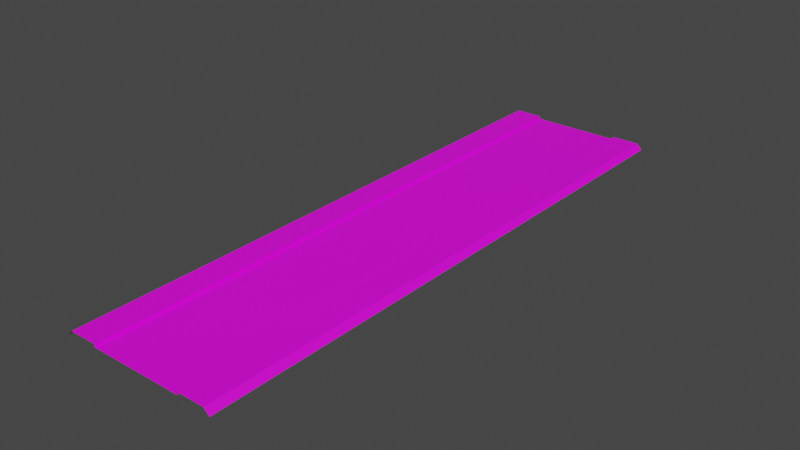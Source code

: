 # Source: RJs_Road_1_1_Basic_Node_A.blend  (saved by Blender 2.92.15; exported with 4.5.12 LTS)
import bpy
from mathutils import Matrix  # noqa: F401  (used for matrix-valued properties, if any)

bpy.ops.wm.read_factory_settings(use_empty=True)
scene = bpy.context.scene
scene.name = 'Scene'

# ---- collections
col_collection_001 = bpy.data.collections.new('Collection.001'); scene.collection.children.link(col_collection_001)

# ---- images (referenced by path relative to the original .blend; pixels are not part of the script)
import os
ASSET_DIR = os.environ.get("B2B_ASSET_DIR", "")  # directory of the original .blend (textures are referenced by path, not embedded)
HERE = os.path.dirname(os.path.abspath(__file__))  # packed textures are extracted next to this script under _unpacked/

def load_image(name, relpath, width, height, colorspace="sRGB"):
    """Load a texture the original file referenced (path relative to the .blend, or extracted next to this script)."""
    p = next((c for c in (os.path.join(HERE, relpath), os.path.join(ASSET_DIR, relpath)) if relpath and os.path.exists(c)), "")
    if p:
        img = bpy.data.images.load(p, check_existing=True)
        img.name = name
    else:  # same state as the original file: an image datablock whose file is absent (Cycles renders it pink)
        img = bpy.data.images.new(name, width, height)
        img.source = "FILE"
        img.filepath = "//" + (relpath or name)
    img.colorspace_settings.name = colorspace
    return img
img_rjs_road_basic_node_sl_d_png = load_image('RJs_Road Basic Node_sl_d.png', 'RJs_Road Basic Node_sl_d.png', 1024, 1024, 'sRGB')

# ---- materials (node trees are filled in below, after node groups)
mat_material_002 = bpy.data.materials.new('Material.002')
mat_material_002.use_transparent_shadow = False

# ---- material node trees
mat_material_002.use_nodes = True; mat_material_002.node_tree.nodes.clear()
_N = mat_material_002.node_tree.nodes; _L = mat_material_002.node_tree.links
n0 = _N.new('ShaderNodeBsdfPrincipled'); n0.name = 'Principled BSDF'; n0.location = (10, 300)
n0.distribution = 'GGX'
n0.subsurface_method = 'BURLEY'
n0.inputs[3].default_value = 1.45
n0.inputs[27].default_value = (0.0, 0.0, 0.0, 1.0)
n0.inputs[28].default_value = 1.0
n1 = _N.new('ShaderNodeOutputMaterial'); n1.name = 'Material Output'; n1.location = (300, 300)
n2 = _N.new('ShaderNodeTexImage'); n2.name = 'Image Texture'; n2.location = (-280, 280)
n2.image = img_rjs_road_basic_node_sl_d_png
_L.new(n0.outputs[0], n1.inputs[0])
_L.new(n2.outputs[0], n0.inputs[0])
n1.is_active_output = True

# ---- world
world_world = bpy.data.worlds.new('World'); scene.world = world_world
world_world.use_nodes = True; world_world.node_tree.nodes.clear()
_N = world_world.node_tree.nodes; _L = world_world.node_tree.links
n0 = _N.new('ShaderNodeOutputWorld'); n0.name = 'World Output'; n0.location = (300, 300)
n1 = _N.new('ShaderNodeBackground'); n1.name = 'Background'; n1.location = (10, 300)
n1.inputs[0].default_value = (0.05088, 0.05088, 0.05088, 1.0)
_L.new(n1.outputs[0], n0.inputs[0])
n0.is_active_output = True
world_world.color = (0.05088, 0.05088, 0.05088)
world_world.use_sun_shadow = False
world_world.sun_shadow_jitter_overblur = 0.0

# ---- meshes
me_plane_001 = bpy.data.meshes.new('Plane.001')
me_plane_001.from_pydata([(5.0, 32.0, -0.3), (5.0, -32.0, -0.3), (5.0, 32.0, 0.001), (5.0, -32.0, 0.001), (8.0, 32.0, 0.001), (8.0, -32.0, 0.001), (8.6, 32.0, -0.6), (8.6, -32.0, -0.6), (5.0, -30.0, -0.3), (5.0, -28.0, -0.3), (5.0, -26.0, -0.3), (5.0, -24.0, -0.3), (5.0, -22.0, -0.3), (5.0, -20.0, -0.3), (5.0, -18.0, -0.3), (5.0, -16.0, -0.3), (5.0, -14.0, -0.3), (5.0, -12.0, -0.3), (5.0, -10.0, -0.3), (5.0, -8.0, -0.3), (5.0, -6.0, -0.3), (5.0, -4.0, -0.3), (5.0, -2.0, -0.3), (5.0, 7.55e-07, -0.3), (5.0, 2.0, -0.3), (5.0, 4.0, -0.3), (5.0, 6.0, -0.3), (5.0, 8.0, -0.3), (5.0, 10.0, -0.3), (5.0, 12.0, -0.3), (5.0, 14.0, -0.3), (5.0, 16.0, -0.3), (5.0, 18.0, -0.3), (5.0, 20.0, -0.3), (5.0, 22.0, -0.3), (5.0, 24.0, -0.3), (5.0, 26.0, -0.3), (5.0, 28.0, -0.3), (5.0, 30.0, -0.3), (5.0, -30.0, 0.001), (5.0, -28.0, 0.001), (5.0, -26.0, 0.001), (5.0, -24.0, 0.001), (5.0, -22.0, 0.001), (5.0, -20.0, 0.001), (5.0, -18.0, 0.001), (5.0, -16.0, 0.001), (5.0, -14.0, 0.001), (5.0, -12.0, 0.001), (5.0, -10.0, 0.001), (5.0, -8.0, 0.001), (5.0, -6.0, 0.001), (5.0, -4.0, 0.001), (5.0, -2.0, 0.001), (5.0, 7.55e-07, 0.001), (5.0, 2.0, 0.001), (5.0, 4.0, 0.001), (5.0, 6.0, 0.001), (5.0, 8.0, 0.001), (5.0, 10.0, 0.001), (5.0, 12.0, 0.001), (5.0, 14.0, 0.001), (5.0, 16.0, 0.001), (5.0, 18.0, 0.001), (5.0, 20.0, 0.001), (5.0, 22.0, 0.001), (5.0, 24.0, 0.001), (5.0, 26.0, 0.001), (5.0, 28.0, 0.001), (5.0, 30.0, 0.001), (8.0, -30.0, 0.001), (8.0, -28.0, 0.001), (8.0, -26.0, 0.001), (8.0, -24.0, 0.001), (8.0, -22.0, 0.001), (8.0, -20.0, 0.001), (8.0, -18.0, 0.001), (8.0, -16.0, 0.001), (8.0, -14.0, 0.001), (8.0, -12.0, 0.001), (8.0, -10.0, 0.001), (8.0, -8.0, 0.001), (8.0, -6.0, 0.001), (8.0, -4.0, 0.001), (8.0, -2.0, 0.001), (8.0, 1.208e-06, 0.001), (8.0, 2.0, 0.001), (8.0, 4.0, 0.001), (8.0, 6.0, 0.001), (8.0, 8.0, 0.001), (8.0, 10.0, 0.001), (8.0, 12.0, 0.001), (8.0, 14.0, 0.001), (8.0, 16.0, 0.001), (8.0, 18.0, 0.001), (8.0, 20.0, 0.001), (8.0, 22.0, 0.001), (8.0, 24.0, 0.001), (8.0, 26.0, 0.001), (8.0, 28.0, 0.001), (8.0, 30.0, 0.001), (8.6, -30.0, -0.6), (8.6, -28.0, -0.6), (8.6, -26.0, -0.6), (8.6, -24.0, -0.6), (8.6, -22.0, -0.6), (8.6, -20.0, -0.6), (8.6, -18.0, -0.6), (8.6, -16.0, -0.6), (8.6, -14.0, -0.6), (8.6, -12.0, -0.6), (8.6, -10.0, -0.6), (8.6, -8.0, -0.6), (8.6, -6.0, -0.6), (8.6, -4.0, -0.6), (8.6, -2.0, -0.6), (8.6, 1.299e-06, -0.6), (8.6, 2.0, -0.6), (8.6, 4.0, -0.6), (8.6, 6.0, -0.6), (8.6, 8.0, -0.6), (8.6, 10.0, -0.6), (8.6, 12.0, -0.6), (8.6, 14.0, -0.6), (8.6, 16.0, -0.6), (8.6, 18.0, -0.6), (8.6, 20.0, -0.6), (8.6, 22.0, -0.6), (8.6, 24.0, -0.6), (8.6, 26.0, -0.6), (8.6, 28.0, -0.6), (8.6, 30.0, -0.6), (-5.0, 32.0, -0.3), (4.085e-07, 32.0, -0.3), (-5.0, -32.0, -0.3), (1.007e-05, -32.0, -0.3), (-5.0, 32.0, 0.001), (-5.0, -32.0, 0.001), (-8.0, 32.0, 0.001), (-8.0, -32.0, 0.001), (-8.6, 32.0, -0.6), (-8.6, -32.0, -0.6), (-5.0, -30.0, -0.3), (-5.0, -28.0, -0.3), (-5.0, -26.0, -0.3), (-5.0, -24.0, -0.3), (-5.0, -22.0, -0.3), (-5.0, -20.0, -0.3), (-5.0, -18.0, -0.3), (-5.0, -16.0, -0.3), (-5.0, -14.0, -0.3), (-5.0, -12.0, -0.3), (-5.0, -10.0, -0.3), (-5.0, -8.0, -0.3), (-5.0, -6.0, -0.3), (-5.0, -4.0, -0.3), (-5.0, -2.0, -0.3), (-5.0, -7.55e-07, -0.3), (-5.0, 2.0, -0.3), (-5.0, 4.0, -0.3), (-5.0, 6.0, -0.3), (-5.0, 8.0, -0.3), (-5.0, 10.0, -0.3), (-5.0, 12.0, -0.3), (-5.0, 14.0, -0.3), (-5.0, 16.0, -0.3), (-5.0, 18.0, -0.3), (-5.0, 20.0, -0.3), (-5.0, 22.0, -0.3), (-5.0, 24.0, -0.3), (-5.0, 26.0, -0.3), (-5.0, 28.0, -0.3), (-5.0, 30.0, -0.3), (7.105e-07, 30.0, -0.3), (1.013e-06, 28.0, -0.3), (1.315e-06, 26.0, -0.3), (1.616e-06, 24.0, -0.3), (1.918e-06, 22.0, -0.3), (2.22e-06, 20.0, -0.3), (2.522e-06, 18.0, -0.3), (2.824e-06, 16.0, -0.3), (3.126e-06, 14.0, -0.3), (3.428e-06, 12.0, -0.3), (3.73e-06, 10.0, -0.3), (4.032e-06, 8.0, -0.3), (4.334e-06, 6.0, -0.3), (4.636e-06, 4.0, -0.3), (4.938e-06, 2.0, -0.3), (5.24e-06, 3.956e-13, -0.3), (5.542e-06, -2.0, -0.3), (5.844e-06, -4.0, -0.3), (6.146e-06, -6.0, -0.3), (6.448e-06, -8.0, -0.3), (6.75e-06, -10.0, -0.3), (7.052e-06, -12.0, -0.3), (7.354e-06, -14.0, -0.3), (7.656e-06, -16.0, -0.3), (7.958e-06, -18.0, -0.3), (8.26e-06, -20.0, -0.3), (8.562e-06, -22.0, -0.3), (8.864e-06, -24.0, -0.3), (9.166e-06, -26.0, -0.3), (9.468e-06, -28.0, -0.3), (9.77e-06, -30.0, -0.3), (-5.0, -30.0, 0.001), (-5.0, -28.0, 0.001), (-5.0, -26.0, 0.001), (-5.0, -24.0, 0.001), (-5.0, -22.0, 0.001), (-5.0, -20.0, 0.001), (-5.0, -18.0, 0.001), (-5.0, -16.0, 0.001), (-5.0, -14.0, 0.001), (-5.0, -12.0, 0.001), (-5.0, -10.0, 0.001), (-5.0, -8.0, 0.001), (-5.0, -6.0, 0.001), (-5.0, -4.0, 0.001), (-5.0, -2.0, 0.001), (-5.0, -7.55e-07, 0.001), (-5.0, 2.0, 0.001), (-5.0, 4.0, 0.001), (-5.0, 6.0, 0.001), (-5.0, 8.0, 0.001), (-5.0, 10.0, 0.001), (-5.0, 12.0, 0.001), (-5.0, 14.0, 0.001), (-5.0, 16.0, 0.001), (-5.0, 18.0, 0.001), (-5.0, 20.0, 0.001), (-5.0, 22.0, 0.001), (-5.0, 24.0, 0.001), (-5.0, 26.0, 0.001), (-5.0, 28.0, 0.001), (-5.0, 30.0, 0.001), (-8.0, -30.0, 0.001), (-8.0, -28.0, 0.001), (-8.0, -26.0, 0.001), (-8.0, -24.0, 0.001), (-8.0, -22.0, 0.001), (-8.0, -20.0, 0.001), (-8.0, -18.0, 0.001), (-8.0, -16.0, 0.001), (-8.0, -14.0, 0.001), (-8.0, -12.0, 0.001), (-8.0, -10.0, 0.001), (-8.0, -8.0, 0.001), (-8.0, -6.0, 0.001), (-8.0, -4.0, 0.001), (-8.0, -2.0, 0.001), (-8.0, -1.208e-06, 0.001), (-8.0, 2.0, 0.001), (-8.0, 4.0, 0.001), (-8.0, 6.0, 0.001), (-8.0, 8.0, 0.001), (-8.0, 10.0, 0.001), (-8.0, 12.0, 0.001), (-8.0, 14.0, 0.001), (-8.0, 16.0, 0.001), (-8.0, 18.0, 0.001), (-8.0, 20.0, 0.001), (-8.0, 22.0, 0.001), (-8.0, 24.0, 0.001), (-8.0, 26.0, 0.001), (-8.0, 28.0, 0.001), (-8.0, 30.0, 0.001), (-8.6, -30.0, -0.6), (-8.6, -28.0, -0.6), (-8.6, -26.0, -0.6), (-8.6, -24.0, -0.6), (-8.6, -22.0, -0.6), (-8.6, -20.0, -0.6), (-8.6, -18.0, -0.6), (-8.6, -16.0, -0.6), (-8.6, -14.0, -0.6), (-8.6, -12.0, -0.6), (-8.6, -10.0, -0.6), (-8.6, -8.0, -0.6), (-8.6, -6.0, -0.6), (-8.6, -4.0, -0.6), (-8.6, -2.0, -0.6), (-8.6, -1.299e-06, -0.6), (-8.6, 2.0, -0.6), (-8.6, 4.0, -0.6), (-8.6, 6.0, -0.6), (-8.6, 8.0, -0.6), (-8.6, 10.0, -0.6), (-8.6, 12.0, -0.6), (-8.6, 14.0, -0.6), (-8.6, 16.0, -0.6), (-8.6, 18.0, -0.6), (-8.6, 20.0, -0.6), (-8.6, 22.0, -0.6), (-8.6, 24.0, -0.6), (-8.6, 26.0, -0.6), (-8.6, 28.0, -0.6), (-8.6, 30.0, -0.6)], [], [(203, 1, 8), (1, 39, 8), (3, 70, 39), (5, 101, 70), (100, 6, 4), (99, 131, 100), (98, 130, 99), (97, 129, 98), (96, 128, 97), (95, 127, 96), (94, 126, 95), (93, 125, 94), (92, 124, 93), (91, 123, 92), (90, 122, 91), (89, 121, 90), (88, 120, 89), (87, 119, 88), (86, 118, 87), (85, 117, 86), (84, 116, 85), (83, 115, 84), (82, 114, 83), (81, 113, 82), (80, 112, 81), (79, 111, 80), (78, 110, 79), (77, 109, 78), (76, 108, 77), (75, 107, 76), (74, 106, 75), (73, 105, 74), (72, 104, 73), (71, 103, 72), (70, 102, 71), (69, 4, 2), (68, 100, 69), (67, 99, 68), (66, 98, 67), (65, 97, 66), (64, 96, 65), (63, 95, 64), (62, 94, 63), (61, 93, 62), (60, 92, 61), (59, 91, 60), (58, 90, 59), (57, 89, 58), (56, 88, 57), (55, 87, 56), (54, 86, 55), (53, 85, 54), (52, 84, 53), (51, 83, 52), (50, 82, 51), (49, 81, 50), (48, 80, 49), (47, 79, 48), (46, 78, 47), (45, 77, 46), (44, 76, 45), (43, 75, 44), (42, 74, 43), (41, 73, 42), (40, 72, 41), (39, 71, 40), (38, 2, 0), (37, 69, 38), (36, 68, 37), (35, 67, 36), (34, 66, 35), (33, 65, 34), (32, 64, 33), (31, 63, 32), (30, 62, 31), (29, 61, 30), (28, 60, 29), (27, 59, 28), (26, 58, 27), (25, 57, 26), (24, 56, 25), (23, 55, 24), (22, 54, 23), (21, 53, 22), (20, 52, 21), (19, 51, 20), (18, 50, 19), (17, 49, 18), (16, 48, 17), (15, 47, 16), (14, 46, 15), (13, 45, 14), (12, 44, 13), (11, 43, 12), (10, 42, 11), (9, 41, 10), (8, 40, 9), (133, 38, 0), (173, 37, 38), (174, 36, 37), (175, 35, 36), (176, 34, 35), (177, 33, 34), (178, 32, 33), (179, 31, 32), (180, 30, 31), (181, 29, 30), (182, 28, 29), (183, 27, 28), (184, 26, 27), (185, 25, 26), (186, 24, 25), (187, 23, 24), (188, 22, 23), (189, 21, 22), (190, 20, 21), (191, 19, 20), (192, 18, 19), (193, 17, 18), (194, 16, 17), (195, 15, 16), (196, 14, 15), (197, 13, 14), (198, 12, 13), (199, 11, 12), (200, 10, 11), (201, 9, 10), (202, 8, 9), (134, 203, 142), (204, 134, 142), (235, 137, 204), (266, 139, 235), (140, 265, 138), (296, 264, 265), (295, 263, 264), (294, 262, 263), (293, 261, 262), (292, 260, 261), (291, 259, 260), (290, 258, 259), (289, 257, 258), (288, 256, 257), (287, 255, 256), (286, 254, 255), (285, 253, 254), (284, 252, 253), (283, 251, 252), (282, 250, 251), (281, 249, 250), (280, 248, 249), (279, 247, 248), (278, 246, 247), (277, 245, 246), (276, 244, 245), (275, 243, 244), (274, 242, 243), (273, 241, 242), (272, 240, 241), (271, 239, 240), (270, 238, 239), (269, 237, 238), (268, 236, 237), (267, 235, 236), (138, 234, 136), (265, 233, 234), (264, 232, 233), (263, 231, 232), (262, 230, 231), (261, 229, 230), (260, 228, 229), (259, 227, 228), (258, 226, 227), (257, 225, 226), (256, 224, 225), (255, 223, 224), (254, 222, 223), (253, 221, 222), (252, 220, 221), (251, 219, 220), (250, 218, 219), (249, 217, 218), (248, 216, 217), (247, 215, 216), (246, 214, 215), (245, 213, 214), (244, 212, 213), (243, 211, 212), (242, 210, 211), (241, 209, 210), (240, 208, 209), (239, 207, 208), (238, 206, 207), (237, 205, 206), (236, 204, 205), (136, 172, 132), (234, 171, 172), (233, 170, 171), (232, 169, 170), (231, 168, 169), (230, 167, 168), (229, 166, 167), (228, 165, 166), (227, 164, 165), (226, 163, 164), (225, 162, 163), (224, 161, 162), (223, 160, 161), (222, 159, 160), (221, 158, 159), (220, 157, 158), (219, 156, 157), (218, 155, 156), (217, 154, 155), (216, 153, 154), (215, 152, 153), (214, 151, 152), (213, 150, 151), (212, 149, 150), (211, 148, 149), (210, 147, 148), (209, 146, 147), (208, 145, 146), (207, 144, 145), (206, 143, 144), (205, 142, 143), (172, 133, 132), (171, 173, 172), (170, 174, 171), (169, 175, 170), (168, 176, 169), (167, 177, 168), (166, 178, 167), (165, 179, 166), (164, 180, 165), (163, 181, 164), (162, 182, 163), (161, 183, 162), (160, 184, 161), (159, 185, 160), (158, 186, 159), (157, 187, 158), (156, 188, 157), (155, 189, 156), (154, 190, 155), (153, 191, 154), (152, 192, 153), (151, 193, 152), (150, 194, 151), (149, 195, 150), (148, 196, 149), (147, 197, 148), (146, 198, 147), (145, 199, 146), (144, 200, 145), (143, 201, 144), (142, 202, 143), (203, 135, 1), (1, 3, 39), (3, 5, 70), (5, 7, 101), (100, 131, 6), (99, 130, 131), (98, 129, 130), (97, 128, 129), (96, 127, 128), (95, 126, 127), (94, 125, 126), (93, 124, 125), (92, 123, 124), (91, 122, 123), (90, 121, 122), (89, 120, 121), (88, 119, 120), (87, 118, 119), (86, 117, 118), (85, 116, 117), (84, 115, 116), (83, 114, 115), (82, 113, 114), (81, 112, 113), (80, 111, 112), (79, 110, 111), (78, 109, 110), (77, 108, 109), (76, 107, 108), (75, 106, 107), (74, 105, 106), (73, 104, 105), (72, 103, 104), (71, 102, 103), (70, 101, 102), (69, 100, 4), (68, 99, 100), (67, 98, 99), (66, 97, 98), (65, 96, 97), (64, 95, 96), (63, 94, 95), (62, 93, 94), (61, 92, 93), (60, 91, 92), (59, 90, 91), (58, 89, 90), (57, 88, 89), (56, 87, 88), (55, 86, 87), (54, 85, 86), (53, 84, 85), (52, 83, 84), (51, 82, 83), (50, 81, 82), (49, 80, 81), (48, 79, 80), (47, 78, 79), (46, 77, 78), (45, 76, 77), (44, 75, 76), (43, 74, 75), (42, 73, 74), (41, 72, 73), (40, 71, 72), (39, 70, 71), (38, 69, 2), (37, 68, 69), (36, 67, 68), (35, 66, 67), (34, 65, 66), (33, 64, 65), (32, 63, 64), (31, 62, 63), (30, 61, 62), (29, 60, 61), (28, 59, 60), (27, 58, 59), (26, 57, 58), (25, 56, 57), (24, 55, 56), (23, 54, 55), (22, 53, 54), (21, 52, 53), (20, 51, 52), (19, 50, 51), (18, 49, 50), (17, 48, 49), (16, 47, 48), (15, 46, 47), (14, 45, 46), (13, 44, 45), (12, 43, 44), (11, 42, 43), (10, 41, 42), (9, 40, 41), (8, 39, 40), (133, 173, 38), (173, 174, 37), (174, 175, 36), (175, 176, 35), (176, 177, 34), (177, 178, 33), (178, 179, 32), (179, 180, 31), (180, 181, 30), (181, 182, 29), (182, 183, 28), (183, 184, 27), (184, 185, 26), (185, 186, 25), (186, 187, 24), (187, 188, 23), (188, 189, 22), (189, 190, 21), (190, 191, 20), (191, 192, 19), (192, 193, 18), (193, 194, 17), (194, 195, 16), (195, 196, 15), (196, 197, 14), (197, 198, 13), (198, 199, 12), (199, 200, 11), (200, 201, 10), (201, 202, 9), (202, 203, 8), (134, 135, 203), (204, 137, 134), (235, 139, 137), (266, 141, 139), (140, 296, 265), (296, 295, 264), (295, 294, 263), (294, 293, 262), (293, 292, 261), (292, 291, 260), (291, 290, 259), (290, 289, 258), (289, 288, 257), (288, 287, 256), (287, 286, 255), (286, 285, 254), (285, 284, 253), (284, 283, 252), (283, 282, 251), (282, 281, 250), (281, 280, 249), (280, 279, 248), (279, 278, 247), (278, 277, 246), (277, 276, 245), (276, 275, 244), (275, 274, 243), (274, 273, 242), (273, 272, 241), (272, 271, 240), (271, 270, 239), (270, 269, 238), (269, 268, 237), (268, 267, 236), (267, 266, 235), (138, 265, 234), (265, 264, 233), (264, 263, 232), (263, 262, 231), (262, 261, 230), (261, 260, 229), (260, 259, 228), (259, 258, 227), (258, 257, 226), (257, 256, 225), (256, 255, 224), (255, 254, 223), (254, 253, 222), (253, 252, 221), (252, 251, 220), (251, 250, 219), (250, 249, 218), (249, 248, 217), (248, 247, 216), (247, 246, 215), (246, 245, 214), (245, 244, 213), (244, 243, 212), (243, 242, 211), (242, 241, 210), (241, 240, 209), (240, 239, 208), (239, 238, 207), (238, 237, 206), (237, 236, 205), (236, 235, 204), (136, 234, 172), (234, 233, 171), (233, 232, 170), (232, 231, 169), (231, 230, 168), (230, 229, 167), (229, 228, 166), (228, 227, 165), (227, 226, 164), (226, 225, 163), (225, 224, 162), (224, 223, 161), (223, 222, 160), (222, 221, 159), (221, 220, 158), (220, 219, 157), (219, 218, 156), (218, 217, 155), (217, 216, 154), (216, 215, 153), (215, 214, 152), (214, 213, 151), (213, 212, 150), (212, 211, 149), (211, 210, 148), (210, 209, 147), (209, 208, 146), (208, 207, 145), (207, 206, 144), (206, 205, 143), (205, 204, 142), (172, 173, 133), (171, 174, 173), (170, 175, 174), (169, 176, 175), (168, 177, 176), (167, 178, 177), (166, 179, 178), (165, 180, 179), (164, 181, 180), (163, 182, 181), (162, 183, 182), (161, 184, 183), (160, 185, 184), (159, 186, 185), (158, 187, 186), (157, 188, 187), (156, 189, 188), (155, 190, 189), (154, 191, 190), (153, 192, 191), (152, 193, 192), (151, 194, 193), (150, 195, 194), (149, 196, 195), (148, 197, 196), (147, 198, 197), (146, 199, 198), (145, 200, 199), (144, 201, 200), (143, 202, 201), (142, 203, 202)])
_uv = me_plane_001.uv_layers.new(name='UVMap')
_uv.uv.foreach_set('vector', [0.8909, 0.03125, 0.9025, 0.0, 0.9025, 0.03125, 0.06654, 1.0, 0.06289, 0.9688, 0.06654, 0.9688, 0.05839, 0.0, 0.0001953, 0.03125, 0.05839, 0.03125, 0.01481, 0.0, 0.02807, 0.03125, 0.01481, 0.03125, 0.01481, 0.9688, 0.02807, 1.0, 0.01481, 1.0, 0.01481, 0.9375, 0.02807, 0.9688, 0.01481, 0.9688, 0.01481, 0.9062, 0.02807, 0.9375, 0.01481, 0.9375, 0.01481, 0.875, 0.02807, 0.9062, 0.01481, 0.9062, 0.01481, 0.8438, 0.02807, 0.875, 0.01481, 0.875, 0.01481, 0.8125, 0.02807, 0.8438, 0.01481, 0.8438, 0.01481, 0.7812, 0.02807, 0.8125, 0.01481, 0.8125, 0.01481, 0.75, 0.02807, 0.7812, 0.01481, 0.7812, 0.01481, 0.7188, 0.02807, 0.75, 0.01481, 0.75, 0.01481, 0.6875, 0.02807, 0.7188, 0.01481, 0.7188, 0.01481, 0.6562, 0.02807, 0.6875, 0.01481, 0.6875, 0.01481, 0.625, 0.02807, 0.6562, 0.01481, 0.6562, 0.01481, 0.5938, 0.02807, 0.625, 0.01481, 0.625, 0.01481, 0.5625, 0.02807, 0.5938, 0.01481, 0.5938, 0.01481, 0.5312, 0.02807, 0.5625, 0.01481, 0.5625, 0.01481, 0.5, 0.02807, 0.5312, 0.01481, 0.5312, 0.01481, 0.4688, 0.02807, 0.5, 0.01481, 0.5, 0.01481, 0.4375, 0.02807, 0.4688, 0.01481, 0.4688, 0.01481, 0.4062, 0.02807, 0.4375, 0.01481, 0.4375, 0.01481, 0.375, 0.02807, 0.4062, 0.01481, 0.4062, 0.01481, 0.3438, 0.02807, 0.375, 0.01481, 0.375, 0.01481, 0.3125, 0.02807, 0.3438, 0.01481, 0.3438, 0.01481, 0.2812, 0.02807, 0.3125, 0.01481, 0.3125, 0.01481, 0.25, 0.02807, 0.2812, 0.01481, 0.2812, 0.01481, 0.2188, 0.02807, 0.25, 0.01481, 0.25, 0.01481, 0.1875, 0.02807, 0.2188, 0.01481, 0.2188, 0.01481, 0.1562, 0.02807, 0.1875, 0.01481, 0.1875, 0.01481, 0.125, 0.02807, 0.1562, 0.01481, 0.1562, 0.01481, 0.09375, 0.02807, 0.125, 0.01481, 0.125, 0.01481, 0.0625, 0.02807, 0.09375, 0.01481, 0.09375, 0.01481, 0.03125, 0.02807, 0.0625, 0.01481, 0.0625, 0.05839, 0.9688, 0.0001953, 1.0, 0.05839, 1.0, 0.05839, 0.9375, 0.0001953, 0.9688, 0.05839, 0.9688, 0.05839, 0.9062, 0.0001953, 0.9375, 0.05839, 0.9375, 0.05839, 0.875, 0.0001953, 0.9062, 0.05839, 0.9062, 0.05839, 0.8438, 0.0001953, 0.875, 0.05839, 0.875, 0.05839, 0.8125, 0.0001953, 0.8438, 0.05839, 0.8438, 0.05839, 0.7812, 0.0001953, 0.8125, 0.05839, 0.8125, 0.05839, 0.75, 0.0001953, 0.7812, 0.05839, 0.7812, 0.05839, 0.7188, 0.0001953, 0.75, 0.05839, 0.75, 0.05839, 0.6875, 0.0001953, 0.7188, 0.05839, 0.7188, 0.05839, 0.6562, 0.0001953, 0.6875, 0.05839, 0.6875, 0.05839, 0.625, 0.0001953, 0.6562, 0.05839, 0.6562, 0.05839, 0.5938, 0.0001953, 0.625, 0.05839, 0.625, 0.05839, 0.5625, 0.0001953, 0.5938, 0.05839, 0.5938, 0.05839, 0.5312, 0.0001953, 0.5625, 0.05839, 0.5625, 0.05839, 0.5, 0.0001953, 0.5312, 0.05839, 0.5312, 0.05839, 0.4688, 0.0001953, 0.5, 0.05839, 0.5, 0.05839, 0.4375, 0.0001953, 0.4688, 0.05839, 0.4688, 0.05839, 0.4062, 0.0001953, 0.4375, 0.05839, 0.4375, 0.05839, 0.375, 0.0001953, 0.4062, 0.05839, 0.4062, 0.05839, 0.3438, 0.0001953, 0.375, 0.05839, 0.375, 0.05839, 0.3125, 0.0001953, 0.3438, 0.05839, 0.3438, 0.05839, 0.2812, 0.0001953, 0.3125, 0.05839, 0.3125, 0.05839, 0.25, 0.0001953, 0.2812, 0.05839, 0.2812, 0.05839, 0.2188, 0.0001953, 0.25, 0.05839, 0.25, 0.05839, 0.1875, 0.0001953, 0.2188, 0.05839, 0.2188, 0.05839, 0.1562, 0.0001953, 0.1875, 0.05839, 0.1875, 0.05839, 0.125, 0.0001953, 0.1562, 0.05839, 0.1562, 0.05839, 0.09375, 0.0001953, 0.125, 0.05839, 0.125, 0.05839, 0.0625, 0.0001953, 0.09375, 0.05839, 0.09375, 0.05839, 0.03125, 0.0001953, 0.0625, 0.05839, 0.0625, 0.06654, 0.03125, 0.06289, 0.0, 0.06654, 0.0, 0.06654, 0.0625, 0.06289, 0.03125, 0.06654, 0.03125, 0.06654, 0.09375, 0.06289, 0.0625, 0.06654, 0.0625, 0.06654, 0.125, 0.06289, 0.09375, 0.06654, 0.09375, 0.06654, 0.1562, 0.06289, 0.125, 0.06654, 0.125, 0.06654, 0.1875, 0.06289, 0.1562, 0.06654, 0.1562, 0.06654, 0.2188, 0.06289, 0.1875, 0.06654, 0.1875, 0.06654, 0.25, 0.06289, 0.2188, 0.06654, 0.2188, 0.06654, 0.2812, 0.06289, 0.25, 0.06654, 0.25, 0.06654, 0.3125, 0.06289, 0.2812, 0.06654, 0.2812, 0.06654, 0.3438, 0.06289, 0.3125, 0.06654, 0.3125, 0.06654, 0.375, 0.06289, 0.3438, 0.06654, 0.3438, 0.06654, 0.4062, 0.06289, 0.375, 0.06654, 0.375, 0.06654, 0.4375, 0.06289, 0.4062, 0.06654, 0.4062, 0.06654, 0.4688, 0.06289, 0.4375, 0.06654, 0.4375, 0.06654, 0.5, 0.06289, 0.4688, 0.06654, 0.4688, 0.06654, 0.5312, 0.06289, 0.5, 0.06654, 0.5, 0.06654, 0.5625, 0.06289, 0.5312, 0.06654, 0.5312, 0.06654, 0.5938, 0.06289, 0.5625, 0.06654, 0.5625, 0.06654, 0.625, 0.06289, 0.5938, 0.06654, 0.5938, 0.06654, 0.6562, 0.06289, 0.625, 0.06654, 0.625, 0.06654, 0.6875, 0.06289, 0.6562, 0.06654, 0.6562, 0.06654, 0.7188, 0.06289, 0.6875, 0.06654, 0.6875, 0.06654, 0.75, 0.06289, 0.7188, 0.06654, 0.7188, 0.06654, 0.7812, 0.06289, 0.75, 0.06654, 0.75, 0.06654, 0.8125, 0.06289, 0.7812, 0.06654, 0.7812, 0.06654, 0.8438, 0.06289, 0.8125, 0.06654, 0.8125, 0.06654, 0.875, 0.06289, 0.8438, 0.06654, 0.8438, 0.06654, 0.9062, 0.06289, 0.875, 0.06654, 0.875, 0.06654, 0.9375, 0.06289, 0.9062, 0.06654, 0.9062, 0.06654, 0.9688, 0.06289, 0.9375, 0.06654, 0.9375, 0.8909, 1.0, 0.9025, 0.9687, 0.9025, 1.0, 0.8909, 0.9687, 0.9025, 0.9375, 0.9025, 0.9687, 0.8909, 0.9375, 0.9025, 0.9062, 0.9025, 0.9375, 0.8909, 0.9062, 0.9025, 0.875, 0.9025, 0.9062, 0.8909, 0.875, 0.9025, 0.8437, 0.9025, 0.875, 0.8909, 0.8437, 0.9025, 0.8125, 0.9025, 0.8437, 0.8909, 0.8125, 0.9025, 0.7812, 0.9025, 0.8125, 0.8909, 0.7812, 0.9025, 0.75, 0.9025, 0.7812, 0.8909, 0.75, 0.9025, 0.7187, 0.9025, 0.75, 0.8909, 0.7187, 0.9025, 0.6875, 0.9025, 0.7187, 0.8909, 0.6875, 0.9025, 0.6562, 0.9025, 0.6875, 0.8909, 0.6562, 0.9025, 0.625, 0.9025, 0.6562, 0.8909, 0.625, 0.9025, 0.5937, 0.9025, 0.625, 0.8909, 0.5937, 0.9025, 0.5625, 0.9025, 0.5937, 0.8909, 0.5625, 0.9025, 0.5312, 0.9025, 0.5625, 0.8909, 0.5312, 0.9025, 0.5, 0.9025, 0.5312, 0.8909, 0.5, 0.9025, 0.4687, 0.9025, 0.5, 0.8909, 0.4687, 0.9025, 0.4375, 0.9025, 0.4687, 0.8909, 0.4375, 0.9025, 0.4062, 0.9025, 0.4375, 0.8909, 0.4062, 0.9025, 0.375, 0.9025, 0.4062, 0.8909, 0.375, 0.9025, 0.3437, 0.9025, 0.375, 0.8909, 0.3437, 0.9025, 0.3125, 0.9025, 0.3437, 0.8909, 0.3125, 0.9025, 0.2812, 0.9025, 0.3125, 0.8909, 0.2812, 0.9025, 0.25, 0.9025, 0.2812, 0.8909, 0.25, 0.9025, 0.2188, 0.9025, 0.25, 0.8909, 0.2187, 0.9025, 0.1875, 0.9025, 0.2188, 0.8909, 0.1875, 0.9025, 0.1562, 0.9025, 0.1875, 0.8909, 0.1562, 0.9025, 0.125, 0.9025, 0.1562, 0.8909, 0.125, 0.9025, 0.09375, 0.9025, 0.125, 0.8909, 0.09375, 0.9025, 0.0625, 0.9025, 0.09375, 0.8909, 0.0625, 0.9025, 0.03125, 0.9025, 0.0625, 0.8793, 0.0, 0.8909, 0.03125, 0.8793, 0.03125, 0.05925, 0.03125, 0.06289, 0.0, 0.06289, 0.03125, 0.0001953, 0.03125, 0.05839, 0.0, 0.05839, 0.03125, 0.01481, 0.9688, 0.00155, 1.0, 0.00155, 0.9688, 0.01481, 0.0, 0.00155, 0.03125, 0.00155, 0.0, 0.01481, 0.03125, 0.00155, 0.0625, 0.00155, 0.03125, 0.01481, 0.0625, 0.00155, 0.09375, 0.00155, 0.0625, 0.01481, 0.09375, 0.00155, 0.125, 0.00155, 0.09375, 0.01481, 0.125, 0.00155, 0.1562, 0.00155, 0.125, 0.01481, 0.1562, 0.00155, 0.1875, 0.00155, 0.1562, 0.01481, 0.1875, 0.00155, 0.2188, 0.00155, 0.1875, 0.01481, 0.2188, 0.00155, 0.25, 0.00155, 0.2188, 0.01481, 0.25, 0.00155, 0.2812, 0.00155, 0.25, 0.01481, 0.2812, 0.00155, 0.3125, 0.00155, 0.2812, 0.01481, 0.3125, 0.00155, 0.3438, 0.00155, 0.3125, 0.01481, 0.3438, 0.00155, 0.375, 0.00155, 0.3438, 0.01481, 0.375, 0.00155, 0.4062, 0.00155, 0.375, 0.01481, 0.4062, 0.00155, 0.4375, 0.00155, 0.4062, 0.01481, 0.4375, 0.00155, 0.4688, 0.00155, 0.4375, 0.01481, 0.4688, 0.00155, 0.5, 0.00155, 0.4688, 0.01481, 0.5, 0.00155, 0.5312, 0.00155, 0.5, 0.01481, 0.5312, 0.00155, 0.5625, 0.00155, 0.5312, 0.01481, 0.5625, 0.00155, 0.5938, 0.00155, 0.5625, 0.01481, 0.5938, 0.00155, 0.625, 0.00155, 0.5938, 0.01481, 0.625, 0.00155, 0.6562, 0.00155, 0.625, 0.01481, 0.6562, 0.00155, 0.6875, 0.00155, 0.6562, 0.01481, 0.6875, 0.00155, 0.7188, 0.00155, 0.6875, 0.01481, 0.7188, 0.00155, 0.75, 0.00155, 0.7188, 0.01481, 0.75, 0.00155, 0.7812, 0.00155, 0.75, 0.01481, 0.7812, 0.00155, 0.8125, 0.00155, 0.7812, 0.01481, 0.8125, 0.00155, 0.8438, 0.00155, 0.8125, 0.01481, 0.8438, 0.00155, 0.875, 0.00155, 0.8438, 0.01481, 0.875, 0.00155, 0.9062, 0.00155, 0.875, 0.01481, 0.9062, 0.00155, 0.9375, 0.00155, 0.9062, 0.01481, 0.9375, 0.00155, 0.9688, 0.00155, 0.9375, 0.0001953, 1.0, 0.05839, 0.9688, 0.05839, 1.0, 0.0001953, 0.9688, 0.05839, 0.9375, 0.05839, 0.9688, 0.0001953, 0.9375, 0.05839, 0.9062, 0.05839, 0.9375, 0.0001953, 0.9062, 0.05839, 0.875, 0.05839, 0.9062, 0.0001953, 0.875, 0.05839, 0.8438, 0.05839, 0.875, 0.0001953, 0.8438, 0.05839, 0.8125, 0.05839, 0.8438, 0.0001953, 0.8125, 0.05839, 0.7812, 0.05839, 0.8125, 0.0001953, 0.7812, 0.05839, 0.75, 0.05839, 0.7812, 0.0001953, 0.75, 0.05839, 0.7188, 0.05839, 0.75, 0.0001953, 0.7188, 0.05839, 0.6875, 0.05839, 0.7188, 0.0001953, 0.6875, 0.05839, 0.6562, 0.05839, 0.6875, 0.0001953, 0.6562, 0.05839, 0.625, 0.05839, 0.6562, 0.0001953, 0.625, 0.05839, 0.5938, 0.05839, 0.625, 0.0001953, 0.5938, 0.05839, 0.5625, 0.05839, 0.5938, 0.0001953, 0.5625, 0.05839, 0.5312, 0.05839, 0.5625, 0.0001953, 0.5312, 0.05839, 0.5, 0.05839, 0.5312, 0.0001953, 0.5, 0.05839, 0.4688, 0.05839, 0.5, 0.0001953, 0.4688, 0.05839, 0.4375, 0.05839, 0.4688, 0.0001953, 0.4375, 0.05839, 0.4062, 0.05839, 0.4375, 0.0001953, 0.4062, 0.05839, 0.375, 0.05839, 0.4062, 0.0001953, 0.375, 0.05839, 0.3438, 0.05839, 0.375, 0.0001953, 0.3438, 0.05839, 0.3125, 0.05839, 0.3438, 0.0001953, 0.3125, 0.05839, 0.2812, 0.05839, 0.3125, 0.0001953, 0.2812, 0.05839, 0.25, 0.05839, 0.2812, 0.0001953, 0.25, 0.05839, 0.2188, 0.05839, 0.25, 0.0001953, 0.2188, 0.05839, 0.1875, 0.05839, 0.2188, 0.0001953, 0.1875, 0.05839, 0.1562, 0.05839, 0.1875, 0.0001953, 0.1562, 0.05839, 0.125, 0.05839, 0.1562, 0.0001953, 0.125, 0.05839, 0.09375, 0.05839, 0.125, 0.0001953, 0.09375, 0.05839, 0.0625, 0.05839, 0.09375, 0.0001953, 0.0625, 0.05839, 0.03125, 0.05839, 0.0625, 0.05925, 1.0, 0.06289, 0.9688, 0.06289, 1.0, 0.05925, 0.9688, 0.06289, 0.9375, 0.06289, 0.9688, 0.05925, 0.9375, 0.06289, 0.9062, 0.06289, 0.9375, 0.05925, 0.9062, 0.06289, 0.875, 0.06289, 0.9062, 0.05925, 0.875, 0.06289, 0.8438, 0.06289, 0.875, 0.05925, 0.8438, 0.06289, 0.8125, 0.06289, 0.8438, 0.05925, 0.8125, 0.06289, 0.7812, 0.06289, 0.8125, 0.05925, 0.7812, 0.06289, 0.75, 0.06289, 0.7812, 0.05925, 0.75, 0.06289, 0.7188, 0.06289, 0.75, 0.05925, 0.7188, 0.06289, 0.6875, 0.06289, 0.7188, 0.05925, 0.6875, 0.06289, 0.6562, 0.06289, 0.6875, 0.05925, 0.6562, 0.06289, 0.625, 0.06289, 0.6562, 0.05925, 0.625, 0.06289, 0.5938, 0.06289, 0.625, 0.05925, 0.5938, 0.06289, 0.5625, 0.06289, 0.5938, 0.05925, 0.5625, 0.06289, 0.5312, 0.06289, 0.5625, 0.05925, 0.5312, 0.06289, 0.5, 0.06289, 0.5312, 0.05925, 0.5, 0.06289, 0.4688, 0.06289, 0.5, 0.05925, 0.4688, 0.06289, 0.4375, 0.06289, 0.4688, 0.05925, 0.4375, 0.06289, 0.4062, 0.06289, 0.4375, 0.05925, 0.4062, 0.06289, 0.375, 0.06289, 0.4062, 0.05925, 0.375, 0.06289, 0.3438, 0.06289, 0.375, 0.05925, 0.3438, 0.06289, 0.3125, 0.06289, 0.3438, 0.05925, 0.3125, 0.06289, 0.2812, 0.06289, 0.3125, 0.05925, 0.2812, 0.06289, 0.25, 0.06289, 0.2812, 0.05925, 0.25, 0.06289, 0.2188, 0.06289, 0.25, 0.05925, 0.2188, 0.06289, 0.1875, 0.06289, 0.2188, 0.05925, 0.1875, 0.06289, 0.1562, 0.06289, 0.1875, 0.05925, 0.1562, 0.06289, 0.125, 0.06289, 0.1562, 0.05925, 0.125, 0.06289, 0.09375, 0.06289, 0.125, 0.05925, 0.09375, 0.06289, 0.0625, 0.06289, 0.09375, 0.05925, 0.0625, 0.06289, 0.03125, 0.06289, 0.0625, 0.8793, 0.9688, 0.8909, 1.0, 0.8793, 1.0, 0.8793, 0.9375, 0.8909, 0.9687, 0.8793, 0.9688, 0.8793, 0.9062, 0.8909, 0.9375, 0.8793, 0.9375, 0.8793, 0.875, 0.8909, 0.9062, 0.8793, 0.9062, 0.8793, 0.8438, 0.8909, 0.875, 0.8793, 0.875, 0.8793, 0.8125, 0.8909, 0.8437, 0.8793, 0.8438, 0.8793, 0.7812, 0.8909, 0.8125, 0.8793, 0.8125, 0.8793, 0.75, 0.8909, 0.7812, 0.8793, 0.7812, 0.8793, 0.7187, 0.8909, 0.75, 0.8793, 0.75, 0.8793, 0.6875, 0.8909, 0.7187, 0.8793, 0.7187, 0.8793, 0.6562, 0.8909, 0.6875, 0.8793, 0.6875, 0.8793, 0.625, 0.8909, 0.6562, 0.8793, 0.6562, 0.8793, 0.5937, 0.8909, 0.625, 0.8793, 0.625, 0.8793, 0.5625, 0.8909, 0.5937, 0.8793, 0.5937, 0.8793, 0.5312, 0.8909, 0.5625, 0.8793, 0.5625, 0.8793, 0.5, 0.8909, 0.5312, 0.8793, 0.5312, 0.8793, 0.4687, 0.8909, 0.5, 0.8793, 0.5, 0.8793, 0.4375, 0.8909, 0.4687, 0.8793, 0.4687, 0.8793, 0.4062, 0.8909, 0.4375, 0.8793, 0.4375, 0.8793, 0.375, 0.8909, 0.4062, 0.8793, 0.4062, 0.8793, 0.3437, 0.8909, 0.375, 0.8793, 0.375, 0.8793, 0.3125, 0.8909, 0.3437, 0.8793, 0.3437, 0.8793, 0.2812, 0.8909, 0.3125, 0.8793, 0.3125, 0.8793, 0.25, 0.8909, 0.2812, 0.8793, 0.2812, 0.8793, 0.2187, 0.8909, 0.25, 0.8793, 0.25, 0.8793, 0.1875, 0.8909, 0.2187, 0.8793, 0.2187, 0.8793, 0.1562, 0.8909, 0.1875, 0.8793, 0.1875, 0.8793, 0.125, 0.8909, 0.1562, 0.8793, 0.1562, 0.8793, 0.09375, 0.8909, 0.125, 0.8793, 0.125, 0.8793, 0.0625, 0.8909, 0.09375, 0.8793, 0.09375, 0.8793, 0.03125, 0.8909, 0.0625, 0.8793, 0.0625, 0.8909, 0.03125, 0.8909, 0.0, 0.9025, 0.0, 0.06654, 1.0, 0.06289, 1.0, 0.06289, 0.9688, 0.05839, 0.0, 0.0001953, 0.0, 0.0001953, 0.03125, 0.01481, 0.0, 0.02807, 0.0, 0.02807, 0.03125, 0.01481, 0.9688, 0.02807, 0.9688, 0.02807, 1.0, 0.01481, 0.9375, 0.02807, 0.9375, 0.02807, 0.9688, 0.01481, 0.9062, 0.02807, 0.9062, 0.02807, 0.9375, 0.01481, 0.875, 0.02807, 0.875, 0.02807, 0.9062, 0.01481, 0.8438, 0.02807, 0.8438, 0.02807, 0.875, 0.01481, 0.8125, 0.02807, 0.8125, 0.02807, 0.8438, 0.01481, 0.7812, 0.02807, 0.7812, 0.02807, 0.8125, 0.01481, 0.75, 0.02807, 0.75, 0.02807, 0.7812, 0.01481, 0.7188, 0.02807, 0.7188, 0.02807, 0.75, 0.01481, 0.6875, 0.02807, 0.6875, 0.02807, 0.7188, 0.01481, 0.6562, 0.02807, 0.6562, 0.02807, 0.6875, 0.01481, 0.625, 0.02807, 0.625, 0.02807, 0.6562, 0.01481, 0.5938, 0.02807, 0.5938, 0.02807, 0.625, 0.01481, 0.5625, 0.02807, 0.5625, 0.02807, 0.5938, 0.01481, 0.5312, 0.02807, 0.5312, 0.02807, 0.5625, 0.01481, 0.5, 0.02807, 0.5, 0.02807, 0.5312, 0.01481, 0.4688, 0.02807, 0.4688, 0.02807, 0.5, 0.01481, 0.4375, 0.02807, 0.4375, 0.02807, 0.4688, 0.01481, 0.4062, 0.02807, 0.4062, 0.02807, 0.4375, 0.01481, 0.375, 0.02807, 0.375, 0.02807, 0.4062, 0.01481, 0.3438, 0.02807, 0.3438, 0.02807, 0.375, 0.01481, 0.3125, 0.02807, 0.3125, 0.02807, 0.3438, 0.01481, 0.2812, 0.02807, 0.2812, 0.02807, 0.3125, 0.01481, 0.25, 0.02807, 0.25, 0.02807, 0.2812, 0.01481, 0.2188, 0.02807, 0.2188, 0.02807, 0.25, 0.01481, 0.1875, 0.02807, 0.1875, 0.02807, 0.2188, 0.01481, 0.1562, 0.02807, 0.1562, 0.02807, 0.1875, 0.01481, 0.125, 0.02807, 0.125, 0.02807, 0.1562, 0.01481, 0.09375, 0.02807, 0.09375, 0.02807, 0.125, 0.01481, 0.0625, 0.02807, 0.0625, 0.02807, 0.09375, 0.01481, 0.03125, 0.02807, 0.03125, 0.02807, 0.0625, 0.05839, 0.9688, 0.0001953, 0.9688, 0.0001953, 1.0, 0.05839, 0.9375, 0.0001953, 0.9375, 0.0001953, 0.9688, 0.05839, 0.9062, 0.0001953, 0.9062, 0.0001953, 0.9375, 0.05839, 0.875, 0.0001953, 0.875, 0.0001953, 0.9062, 0.05839, 0.8438, 0.0001953, 0.8438, 0.0001953, 0.875, 0.05839, 0.8125, 0.0001953, 0.8125, 0.0001953, 0.8438, 0.05839, 0.7812, 0.0001953, 0.7812, 0.0001953, 0.8125, 0.05839, 0.75, 0.0001953, 0.75, 0.0001953, 0.7812, 0.05839, 0.7188, 0.0001953, 0.7188, 0.0001953, 0.75, 0.05839, 0.6875, 0.0001953, 0.6875, 0.0001953, 0.7188, 0.05839, 0.6562, 0.0001953, 0.6562, 0.0001953, 0.6875, 0.05839, 0.625, 0.0001953, 0.625, 0.0001953, 0.6562, 0.05839, 0.5938, 0.0001953, 0.5938, 0.0001953, 0.625, 0.05839, 0.5625, 0.0001953, 0.5625, 0.0001953, 0.5938, 0.05839, 0.5312, 0.0001953, 0.5312, 0.0001953, 0.5625, 0.05839, 0.5, 0.0001953, 0.5, 0.0001953, 0.5312, 0.05839, 0.4688, 0.0001953, 0.4688, 0.0001953, 0.5, 0.05839, 0.4375, 0.0001953, 0.4375, 0.0001953, 0.4688, 0.05839, 0.4062, 0.0001953, 0.4062, 0.0001953, 0.4375, 0.05839, 0.375, 0.0001953, 0.375, 0.0001953, 0.4062, 0.05839, 0.3438, 0.0001953, 0.3438, 0.0001953, 0.375, 0.05839, 0.3125, 0.0001953, 0.3125, 0.0001953, 0.3438, 0.05839, 0.2812, 0.0001953, 0.2812, 0.0001953, 0.3125, 0.05839, 0.25, 0.0001953, 0.25, 0.0001953, 0.2812, 0.05839, 0.2188, 0.0001953, 0.2188, 0.0001953, 0.25, 0.05839, 0.1875, 0.0001953, 0.1875, 0.0001953, 0.2188, 0.05839, 0.1562, 0.0001953, 0.1562, 0.0001953, 0.1875, 0.05839, 0.125, 0.0001953, 0.125, 0.0001953, 0.1562, 0.05839, 0.09375, 0.0001953, 0.09375, 0.0001953, 0.125, 0.05839, 0.0625, 0.0001953, 0.0625, 0.0001953, 0.09375, 0.05839, 0.03125, 0.0001953, 0.03125, 0.0001953, 0.0625, 0.06654, 0.03125, 0.06289, 0.03125, 0.06289, 0.0, 0.06654, 0.0625, 0.06289, 0.0625, 0.06289, 0.03125, 0.06654, 0.09375, 0.06289, 0.09375, 0.06289, 0.0625, 0.06654, 0.125, 0.06289, 0.125, 0.06289, 0.09375, 0.06654, 0.1562, 0.06289, 0.1562, 0.06289, 0.125, 0.06654, 0.1875, 0.06289, 0.1875, 0.06289, 0.1562, 0.06654, 0.2188, 0.06289, 0.2188, 0.06289, 0.1875, 0.06654, 0.25, 0.06289, 0.25, 0.06289, 0.2188, 0.06654, 0.2812, 0.06289, 0.2812, 0.06289, 0.25, 0.06654, 0.3125, 0.06289, 0.3125, 0.06289, 0.2812, 0.06654, 0.3438, 0.06289, 0.3438, 0.06289, 0.3125, 0.06654, 0.375, 0.06289, 0.375, 0.06289, 0.3438, 0.06654, 0.4062, 0.06289, 0.4062, 0.06289, 0.375, 0.06654, 0.4375, 0.06289, 0.4375, 0.06289, 0.4062, 0.06654, 0.4688, 0.06289, 0.4688, 0.06289, 0.4375, 0.06654, 0.5, 0.06289, 0.5, 0.06289, 0.4688, 0.06654, 0.5312, 0.06289, 0.5312, 0.06289, 0.5, 0.06654, 0.5625, 0.06289, 0.5625, 0.06289, 0.5312, 0.06654, 0.5938, 0.06289, 0.5938, 0.06289, 0.5625, 0.06654, 0.625, 0.06289, 0.625, 0.06289, 0.5938, 0.06654, 0.6562, 0.06289, 0.6562, 0.06289, 0.625, 0.06654, 0.6875, 0.06289, 0.6875, 0.06289, 0.6562, 0.06654, 0.7188, 0.06289, 0.7188, 0.06289, 0.6875, 0.06654, 0.75, 0.06289, 0.75, 0.06289, 0.7188, 0.06654, 0.7812, 0.06289, 0.7812, 0.06289, 0.75, 0.06654, 0.8125, 0.06289, 0.8125, 0.06289, 0.7812, 0.06654, 0.8438, 0.06289, 0.8438, 0.06289, 0.8125, 0.06654, 0.875, 0.06289, 0.875, 0.06289, 0.8438, 0.06654, 0.9062, 0.06289, 0.9062, 0.06289, 0.875, 0.06654, 0.9375, 0.06289, 0.9375, 0.06289, 0.9062, 0.06654, 0.9688, 0.06289, 0.9688, 0.06289, 0.9375, 0.8909, 1.0, 0.8909, 0.9687, 0.9025, 0.9687, 0.8909, 0.9687, 0.8909, 0.9375, 0.9025, 0.9375, 0.8909, 0.9375, 0.8909, 0.9062, 0.9025, 0.9062, 0.8909, 0.9062, 0.8909, 0.875, 0.9025, 0.875, 0.8909, 0.875, 0.8909, 0.8437, 0.9025, 0.8437, 0.8909, 0.8437, 0.8909, 0.8125, 0.9025, 0.8125, 0.8909, 0.8125, 0.8909, 0.7812, 0.9025, 0.7812, 0.8909, 0.7812, 0.8909, 0.75, 0.9025, 0.75, 0.8909, 0.75, 0.8909, 0.7187, 0.9025, 0.7187, 0.8909, 0.7187, 0.8909, 0.6875, 0.9025, 0.6875, 0.8909, 0.6875, 0.8909, 0.6562, 0.9025, 0.6562, 0.8909, 0.6562, 0.8909, 0.625, 0.9025, 0.625, 0.8909, 0.625, 0.8909, 0.5937, 0.9025, 0.5937, 0.8909, 0.5937, 0.8909, 0.5625, 0.9025, 0.5625, 0.8909, 0.5625, 0.8909, 0.5312, 0.9025, 0.5312, 0.8909, 0.5312, 0.8909, 0.5, 0.9025, 0.5, 0.8909, 0.5, 0.8909, 0.4687, 0.9025, 0.4687, 0.8909, 0.4687, 0.8909, 0.4375, 0.9025, 0.4375, 0.8909, 0.4375, 0.8909, 0.4062, 0.9025, 0.4062, 0.8909, 0.4062, 0.8909, 0.375, 0.9025, 0.375, 0.8909, 0.375, 0.8909, 0.3437, 0.9025, 0.3437, 0.8909, 0.3437, 0.8909, 0.3125, 0.9025, 0.3125, 0.8909, 0.3125, 0.8909, 0.2812, 0.9025, 0.2812, 0.8909, 0.2812, 0.8909, 0.25, 0.9025, 0.25, 0.8909, 0.25, 0.8909, 0.2187, 0.9025, 0.2188, 0.8909, 0.2187, 0.8909, 0.1875, 0.9025, 0.1875, 0.8909, 0.1875, 0.8909, 0.1562, 0.9025, 0.1562, 0.8909, 0.1562, 0.8909, 0.125, 0.9025, 0.125, 0.8909, 0.125, 0.8909, 0.09375, 0.9025, 0.09375, 0.8909, 0.09375, 0.8909, 0.0625, 0.9025, 0.0625, 0.8909, 0.0625, 0.8909, 0.03125, 0.9025, 0.03125, 0.8793, 0.0, 0.8909, 0.0, 0.8909, 0.03125, 0.05925, 0.03125, 0.05925, 0.0, 0.06289, 0.0, 0.0001953, 0.03125, 0.0001953, 0.0, 0.05839, 0.0, 0.01481, 0.9688, 0.01481, 1.0, 0.00155, 1.0, 0.01481, 0.0, 0.01481, 0.03125, 0.00155, 0.03125, 0.01481, 0.03125, 0.01481, 0.0625, 0.00155, 0.0625, 0.01481, 0.0625, 0.01481, 0.09375, 0.00155, 0.09375, 0.01481, 0.09375, 0.01481, 0.125, 0.00155, 0.125, 0.01481, 0.125, 0.01481, 0.1562, 0.00155, 0.1562, 0.01481, 0.1562, 0.01481, 0.1875, 0.00155, 0.1875, 0.01481, 0.1875, 0.01481, 0.2188, 0.00155, 0.2188, 0.01481, 0.2188, 0.01481, 0.25, 0.00155, 0.25, 0.01481, 0.25, 0.01481, 0.2812, 0.00155, 0.2812, 0.01481, 0.2812, 0.01481, 0.3125, 0.00155, 0.3125, 0.01481, 0.3125, 0.01481, 0.3438, 0.00155, 0.3438, 0.01481, 0.3438, 0.01481, 0.375, 0.00155, 0.375, 0.01481, 0.375, 0.01481, 0.4062, 0.00155, 0.4062, 0.01481, 0.4062, 0.01481, 0.4375, 0.00155, 0.4375, 0.01481, 0.4375, 0.01481, 0.4688, 0.00155, 0.4688, 0.01481, 0.4688, 0.01481, 0.5, 0.00155, 0.5, 0.01481, 0.5, 0.01481, 0.5312, 0.00155, 0.5312, 0.01481, 0.5312, 0.01481, 0.5625, 0.00155, 0.5625, 0.01481, 0.5625, 0.01481, 0.5938, 0.00155, 0.5938, 0.01481, 0.5938, 0.01481, 0.625, 0.00155, 0.625, 0.01481, 0.625, 0.01481, 0.6562, 0.00155, 0.6562, 0.01481, 0.6562, 0.01481, 0.6875, 0.00155, 0.6875, 0.01481, 0.6875, 0.01481, 0.7188, 0.00155, 0.7188, 0.01481, 0.7188, 0.01481, 0.75, 0.00155, 0.75, 0.01481, 0.75, 0.01481, 0.7812, 0.00155, 0.7812, 0.01481, 0.7812, 0.01481, 0.8125, 0.00155, 0.8125, 0.01481, 0.8125, 0.01481, 0.8438, 0.00155, 0.8438, 0.01481, 0.8438, 0.01481, 0.875, 0.00155, 0.875, 0.01481, 0.875, 0.01481, 0.9062, 0.00155, 0.9062, 0.01481, 0.9062, 0.01481, 0.9375, 0.00155, 0.9375, 0.01481, 0.9375, 0.01481, 0.9688, 0.00155, 0.9688, 0.0001953, 1.0, 0.0001953, 0.9688, 0.05839, 0.9688, 0.0001953, 0.9688, 0.0001953, 0.9375, 0.05839, 0.9375, 0.0001953, 0.9375, 0.0001953, 0.9062, 0.05839, 0.9062, 0.0001953, 0.9062, 0.0001953, 0.875, 0.05839, 0.875, 0.0001953, 0.875, 0.0001953, 0.8438, 0.05839, 0.8438, 0.0001953, 0.8438, 0.0001953, 0.8125, 0.05839, 0.8125, 0.0001953, 0.8125, 0.0001953, 0.7812, 0.05839, 0.7812, 0.0001953, 0.7812, 0.0001953, 0.75, 0.05839, 0.75, 0.0001953, 0.75, 0.0001953, 0.7188, 0.05839, 0.7188, 0.0001953, 0.7188, 0.0001953, 0.6875, 0.05839, 0.6875, 0.0001953, 0.6875, 0.0001953, 0.6562, 0.05839, 0.6562, 0.0001953, 0.6562, 0.0001953, 0.625, 0.05839, 0.625, 0.0001953, 0.625, 0.0001953, 0.5938, 0.05839, 0.5938, 0.0001953, 0.5938, 0.0001953, 0.5625, 0.05839, 0.5625, 0.0001953, 0.5625, 0.0001953, 0.5312, 0.05839, 0.5312, 0.0001953, 0.5312, 0.0001953, 0.5, 0.05839, 0.5, 0.0001953, 0.5, 0.0001953, 0.4688, 0.05839, 0.4688, 0.0001953, 0.4688, 0.0001953, 0.4375, 0.05839, 0.4375, 0.0001953, 0.4375, 0.0001953, 0.4062, 0.05839, 0.4062, 0.0001953, 0.4062, 0.0001953, 0.375, 0.05839, 0.375, 0.0001953, 0.375, 0.0001953, 0.3438, 0.05839, 0.3438, 0.0001953, 0.3438, 0.0001953, 0.3125, 0.05839, 0.3125, 0.0001953, 0.3125, 0.0001953, 0.2812, 0.05839, 0.2812, 0.0001953, 0.2812, 0.0001953, 0.25, 0.05839, 0.25, 0.0001953, 0.25, 0.0001953, 0.2188, 0.05839, 0.2188, 0.0001953, 0.2188, 0.0001953, 0.1875, 0.05839, 0.1875, 0.0001953, 0.1875, 0.0001953, 0.1562, 0.05839, 0.1562, 0.0001953, 0.1562, 0.0001953, 0.125, 0.05839, 0.125, 0.0001953, 0.125, 0.0001953, 0.09375, 0.05839, 0.09375, 0.0001953, 0.09375, 0.0001953, 0.0625, 0.05839, 0.0625, 0.0001953, 0.0625, 0.0001953, 0.03125, 0.05839, 0.03125, 0.05925, 1.0, 0.05925, 0.9688, 0.06289, 0.9688, 0.05925, 0.9688, 0.05925, 0.9375, 0.06289, 0.9375, 0.05925, 0.9375, 0.05925, 0.9062, 0.06289, 0.9062, 0.05925, 0.9062, 0.05925, 0.875, 0.06289, 0.875, 0.05925, 0.875, 0.05925, 0.8438, 0.06289, 0.8438, 0.05925, 0.8438, 0.05925, 0.8125, 0.06289, 0.8125, 0.05925, 0.8125, 0.05925, 0.7812, 0.06289, 0.7812, 0.05925, 0.7812, 0.05925, 0.75, 0.06289, 0.75, 0.05925, 0.75, 0.05925, 0.7188, 0.06289, 0.7188, 0.05925, 0.7188, 0.05925, 0.6875, 0.06289, 0.6875, 0.05925, 0.6875, 0.05925, 0.6562, 0.06289, 0.6562, 0.05925, 0.6562, 0.05925, 0.625, 0.06289, 0.625, 0.05925, 0.625, 0.05925, 0.5938, 0.06289, 0.5938, 0.05925, 0.5938, 0.05925, 0.5625, 0.06289, 0.5625, 0.05925, 0.5625, 0.05925, 0.5312, 0.06289, 0.5312, 0.05925, 0.5312, 0.05925, 0.5, 0.06289, 0.5, 0.05925, 0.5, 0.05925, 0.4688, 0.06289, 0.4688, 0.05925, 0.4688, 0.05925, 0.4375, 0.06289, 0.4375, 0.05925, 0.4375, 0.05925, 0.4062, 0.06289, 0.4062, 0.05925, 0.4062, 0.05925, 0.375, 0.06289, 0.375, 0.05925, 0.375, 0.05925, 0.3438, 0.06289, 0.3438, 0.05925, 0.3438, 0.05925, 0.3125, 0.06289, 0.3125, 0.05925, 0.3125, 0.05925, 0.2812, 0.06289, 0.2812, 0.05925, 0.2812, 0.05925, 0.25, 0.06289, 0.25, 0.05925, 0.25, 0.05925, 0.2188, 0.06289, 0.2188, 0.05925, 0.2188, 0.05925, 0.1875, 0.06289, 0.1875, 0.05925, 0.1875, 0.05925, 0.1562, 0.06289, 0.1562, 0.05925, 0.1562, 0.05925, 0.125, 0.06289, 0.125, 0.05925, 0.125, 0.05925, 0.09375, 0.06289, 0.09375, 0.05925, 0.09375, 0.05925, 0.0625, 0.06289, 0.0625, 0.05925, 0.0625, 0.05925, 0.03125, 0.06289, 0.03125, 0.8793, 0.9688, 0.8909, 0.9687, 0.8909, 1.0, 0.8793, 0.9375, 0.8909, 0.9375, 0.8909, 0.9687, 0.8793, 0.9062, 0.8909, 0.9062, 0.8909, 0.9375, 0.8793, 0.875, 0.8909, 0.875, 0.8909, 0.9062, 0.8793, 0.8438, 0.8909, 0.8437, 0.8909, 0.875, 0.8793, 0.8125, 0.8909, 0.8125, 0.8909, 0.8437, 0.8793, 0.7812, 0.8909, 0.7812, 0.8909, 0.8125, 0.8793, 0.75, 0.8909, 0.75, 0.8909, 0.7812, 0.8793, 0.7187, 0.8909, 0.7187, 0.8909, 0.75, 0.8793, 0.6875, 0.8909, 0.6875, 0.8909, 0.7187, 0.8793, 0.6562, 0.8909, 0.6562, 0.8909, 0.6875, 0.8793, 0.625, 0.8909, 0.625, 0.8909, 0.6562, 0.8793, 0.5937, 0.8909, 0.5937, 0.8909, 0.625, 0.8793, 0.5625, 0.8909, 0.5625, 0.8909, 0.5937, 0.8793, 0.5312, 0.8909, 0.5312, 0.8909, 0.5625, 0.8793, 0.5, 0.8909, 0.5, 0.8909, 0.5312, 0.8793, 0.4687, 0.8909, 0.4687, 0.8909, 0.5, 0.8793, 0.4375, 0.8909, 0.4375, 0.8909, 0.4687, 0.8793, 0.4062, 0.8909, 0.4062, 0.8909, 0.4375, 0.8793, 0.375, 0.8909, 0.375, 0.8909, 0.4062, 0.8793, 0.3437, 0.8909, 0.3437, 0.8909, 0.375, 0.8793, 0.3125, 0.8909, 0.3125, 0.8909, 0.3437, 0.8793, 0.2812, 0.8909, 0.2812, 0.8909, 0.3125, 0.8793, 0.25, 0.8909, 0.25, 0.8909, 0.2812, 0.8793, 0.2187, 0.8909, 0.2187, 0.8909, 0.25, 0.8793, 0.1875, 0.8909, 0.1875, 0.8909, 0.2187, 0.8793, 0.1562, 0.8909, 0.1562, 0.8909, 0.1875, 0.8793, 0.125, 0.8909, 0.125, 0.8909, 0.1562, 0.8793, 0.09375, 0.8909, 0.09375, 0.8909, 0.125, 0.8793, 0.0625, 0.8909, 0.0625, 0.8909, 0.09375, 0.8793, 0.03125, 0.8909, 0.03125, 0.8909, 0.0625])
me_plane_001.materials.append(mat_material_002)
me_plane_001.use_remesh_fix_poles = True
me_plane_001.use_remesh_preserve_attributes = False
me_plane_001.use_mirror_vertex_groups = False
me_plane_001.update()

# ---- objects
ob_plane = bpy.data.objects.new('plane', me_plane_001)

# ---- transforms, parenting, visibility, modifiers, constraints
ob_plane.location = (0.0, 0.0, 0.0)
ob_plane.lineart.crease_threshold = 0.0

# ---- collection membership
col_collection_001.objects.link(ob_plane)

# ---- scene / render settings (as saved in the file)
scene.frame_start = 1; scene.frame_end = 250; scene.frame_set(49)
scene.render.engine = 'BLENDER_EEVEE_NEXT'
scene.cycles.use_denoising = False
scene.cycles.samples = 128
scene.cycles.sampling_pattern = 'TABULATED_SOBOL'
scene.cycles.use_adaptive_sampling = False
scene.cycles.use_light_tree = False
scene.view_settings.view_transform = 'Filmic'
bpy.context.view_layer.update()

# ---- added for rendering (the .blend has no active camera and no usable light): camera, sun
cam_auto = bpy.data.cameras.new('AutoCamera')
cam_auto.lens = 50.0
cam_auto.sensor_width = 36.0
cam_auto.clip_end = 1076.13
ob_auto_camera = bpy.data.objects.new('AutoCamera', cam_auto)
scene.collection.objects.link(ob_auto_camera)
ob_auto_camera.location = (61.318, -73.5817, 48.7549)
ob_auto_camera.rotation_euler = (1.09748, -7.21219e-08, 0.694738)
scene.camera = ob_auto_camera
light_auto_sun = bpy.data.lights.new('AutoSun', 'SUN')
light_auto_sun.energy = 3.0
light_auto_sun.angle = 0.0523599
ob_auto_sun = bpy.data.objects.new('AutoSun', light_auto_sun)
scene.collection.objects.link(ob_auto_sun)
ob_auto_sun.rotation_euler = (0.872665, 0.174533, 0.523599)
bpy.context.view_layer.update()

